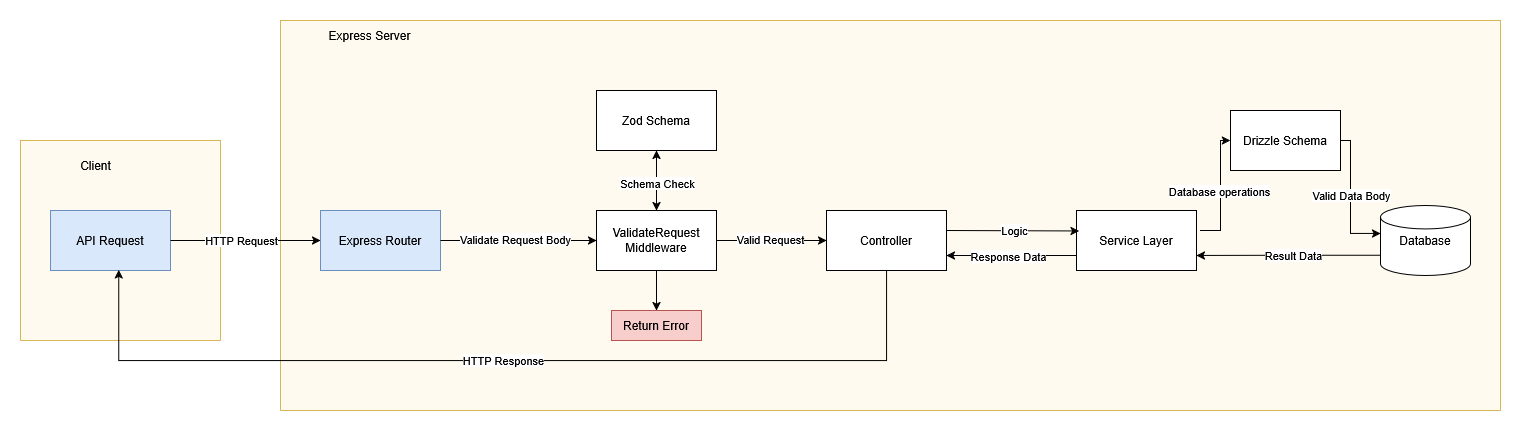

The diagram above was exported from draw.io. Its source (the exported page's mxGraphModel, read from the mxfile embedded in the PNG):
<mxGraphModel dx="1968" dy="1065" grid="1" gridSize="10" guides="1" tooltips="1" connect="1" arrows="1" fold="1" page="1" pageScale="1" pageWidth="827" pageHeight="1169" math="0" shadow="0">
  <root>
    <mxCell id="0" />
    <mxCell id="1" parent="0" />
    <mxCell id="NaEF_tnI979urdmcbEHM-39" value="" style="swimlane;startSize=200;fillColor=#FFFAEF;strokeColor=#d6b656;" vertex="1" parent="1">
      <mxGeometry x="70" y="270" width="200" height="200" as="geometry" />
    </mxCell>
    <mxCell id="NaEF_tnI979urdmcbEHM-10" value="API Request" style="rounded=0;whiteSpace=wrap;html=1;fillStyle=solid;fillColor=#dae8fc;strokeColor=#6c8ebf;" vertex="1" parent="NaEF_tnI979urdmcbEHM-39">
      <mxGeometry x="30" y="70" width="120" height="60" as="geometry" />
    </mxCell>
    <mxCell id="NaEF_tnI979urdmcbEHM-40" value="Client" style="text;html=1;align=center;verticalAlign=middle;resizable=0;points=[];autosize=1;strokeColor=none;fillColor=none;" vertex="1" parent="NaEF_tnI979urdmcbEHM-39">
      <mxGeometry x="50" y="10" width="50" height="30" as="geometry" />
    </mxCell>
    <mxCell id="NaEF_tnI979urdmcbEHM-37" value="" style="swimlane;startSize=470;fillColor=#FFFAEF;strokeColor=#d6b656;" vertex="1" parent="1">
      <mxGeometry x="330" y="150" width="1220" height="390" as="geometry">
        <mxRectangle x="270" y="150" width="50" height="40" as="alternateBounds" />
      </mxGeometry>
    </mxCell>
    <mxCell id="NaEF_tnI979urdmcbEHM-38" value="Express Server" style="text;html=1;align=center;verticalAlign=middle;resizable=0;points=[];autosize=1;strokeColor=none;fillColor=none;" vertex="1" parent="NaEF_tnI979urdmcbEHM-37">
      <mxGeometry x="34" width="110" height="30" as="geometry" />
    </mxCell>
    <mxCell id="NaEF_tnI979urdmcbEHM-5" value="Express Router" style="rounded=0;whiteSpace=wrap;html=1;fillColor=#dae8fc;strokeColor=#6c8ebf;" vertex="1" parent="NaEF_tnI979urdmcbEHM-37">
      <mxGeometry x="40" y="190" width="120" height="60" as="geometry" />
    </mxCell>
    <mxCell id="NaEF_tnI979urdmcbEHM-7" value="&lt;div&gt;ValidateRequest&lt;/div&gt;&lt;div&gt;Middleware&lt;/div&gt;" style="rounded=0;whiteSpace=wrap;html=1;" vertex="1" parent="NaEF_tnI979urdmcbEHM-37">
      <mxGeometry x="316" y="190" width="120" height="60" as="geometry" />
    </mxCell>
    <mxCell id="NaEF_tnI979urdmcbEHM-8" value="Zod Schema" style="rounded=0;whiteSpace=wrap;html=1;" vertex="1" parent="NaEF_tnI979urdmcbEHM-37">
      <mxGeometry x="316" y="70" width="120" height="60" as="geometry" />
    </mxCell>
    <mxCell id="NaEF_tnI979urdmcbEHM-9" value="Controller" style="rounded=0;whiteSpace=wrap;html=1;" vertex="1" parent="NaEF_tnI979urdmcbEHM-37">
      <mxGeometry x="546" y="190" width="120" height="60" as="geometry" />
    </mxCell>
    <mxCell id="NaEF_tnI979urdmcbEHM-4" value="Service Layer" style="rounded=0;whiteSpace=wrap;html=1;" vertex="1" parent="NaEF_tnI979urdmcbEHM-37">
      <mxGeometry x="796" y="190" width="120" height="60" as="geometry" />
    </mxCell>
    <mxCell id="NaEF_tnI979urdmcbEHM-3" value="Database" style="strokeWidth=1;html=1;shape=mxgraph.flowchart.database;whiteSpace=wrap;" vertex="1" parent="NaEF_tnI979urdmcbEHM-37">
      <mxGeometry x="1100" y="185" width="90" height="70" as="geometry" />
    </mxCell>
    <mxCell id="NaEF_tnI979urdmcbEHM-6" value="Return Error" style="rounded=0;whiteSpace=wrap;html=1;fillColor=#f8cecc;strokeColor=#b85450;" vertex="1" parent="NaEF_tnI979urdmcbEHM-37">
      <mxGeometry x="331" y="290" width="90" height="30" as="geometry" />
    </mxCell>
    <mxCell id="NaEF_tnI979urdmcbEHM-16" style="edgeStyle=orthogonalEdgeStyle;rounded=0;orthogonalLoop=1;jettySize=auto;html=1;exitX=1;exitY=0.5;exitDx=0;exitDy=0;entryX=0;entryY=0.5;entryDx=0;entryDy=0;" edge="1" parent="NaEF_tnI979urdmcbEHM-37" source="NaEF_tnI979urdmcbEHM-5" target="NaEF_tnI979urdmcbEHM-7">
      <mxGeometry relative="1" as="geometry" />
    </mxCell>
    <mxCell id="NaEF_tnI979urdmcbEHM-17" value="Validate Request Body" style="edgeLabel;html=1;align=center;verticalAlign=middle;resizable=0;points=[];" vertex="1" connectable="0" parent="NaEF_tnI979urdmcbEHM-16">
      <mxGeometry x="-0.0465" y="1" relative="1" as="geometry">
        <mxPoint as="offset" />
      </mxGeometry>
    </mxCell>
    <mxCell id="NaEF_tnI979urdmcbEHM-18" value="" style="edgeStyle=orthogonalEdgeStyle;rounded=0;orthogonalLoop=1;jettySize=auto;html=1;startArrow=classic;startFill=1;" edge="1" parent="NaEF_tnI979urdmcbEHM-37" source="NaEF_tnI979urdmcbEHM-8" target="NaEF_tnI979urdmcbEHM-7">
      <mxGeometry relative="1" as="geometry" />
    </mxCell>
    <mxCell id="NaEF_tnI979urdmcbEHM-19" value="Schema Check" style="edgeLabel;html=1;align=center;verticalAlign=middle;resizable=0;points=[];" vertex="1" connectable="0" parent="NaEF_tnI979urdmcbEHM-18">
      <mxGeometry x="0.0667" y="1" relative="1" as="geometry">
        <mxPoint as="offset" />
      </mxGeometry>
    </mxCell>
    <mxCell id="NaEF_tnI979urdmcbEHM-21" value="" style="edgeStyle=orthogonalEdgeStyle;rounded=0;orthogonalLoop=1;jettySize=auto;html=1;" edge="1" parent="NaEF_tnI979urdmcbEHM-37" source="NaEF_tnI979urdmcbEHM-7" target="NaEF_tnI979urdmcbEHM-9">
      <mxGeometry relative="1" as="geometry" />
    </mxCell>
    <mxCell id="NaEF_tnI979urdmcbEHM-22" value="Valid Request" style="edgeLabel;html=1;align=center;verticalAlign=middle;resizable=0;points=[];rotation=0;" vertex="1" connectable="0" parent="NaEF_tnI979urdmcbEHM-21">
      <mxGeometry x="-0.0222" y="1" relative="1" as="geometry">
        <mxPoint as="offset" />
      </mxGeometry>
    </mxCell>
    <mxCell id="NaEF_tnI979urdmcbEHM-26" style="edgeStyle=orthogonalEdgeStyle;rounded=0;orthogonalLoop=1;jettySize=auto;html=1;entryX=0.021;entryY=0.341;entryDx=0;entryDy=0;entryPerimeter=0;" edge="1" parent="NaEF_tnI979urdmcbEHM-37" target="NaEF_tnI979urdmcbEHM-4">
      <mxGeometry relative="1" as="geometry">
        <mxPoint x="666" y="210" as="sourcePoint" />
        <Array as="points">
          <mxPoint x="666" y="210" />
          <mxPoint x="796" y="210" />
        </Array>
      </mxGeometry>
    </mxCell>
    <mxCell id="NaEF_tnI979urdmcbEHM-27" value="Logic" style="edgeLabel;html=1;align=center;verticalAlign=middle;resizable=0;points=[];" vertex="1" connectable="0" parent="NaEF_tnI979urdmcbEHM-26">
      <mxGeometry x="0.0231" y="1" relative="1" as="geometry">
        <mxPoint as="offset" />
      </mxGeometry>
    </mxCell>
    <mxCell id="NaEF_tnI979urdmcbEHM-32" style="edgeStyle=orthogonalEdgeStyle;rounded=0;orthogonalLoop=1;jettySize=auto;html=1;exitX=0;exitY=0.75;exitDx=0;exitDy=0;entryX=1;entryY=0.75;entryDx=0;entryDy=0;" edge="1" parent="NaEF_tnI979urdmcbEHM-37" source="NaEF_tnI979urdmcbEHM-4" target="NaEF_tnI979urdmcbEHM-9">
      <mxGeometry relative="1" as="geometry" />
    </mxCell>
    <mxCell id="NaEF_tnI979urdmcbEHM-33" value="Response Data" style="edgeLabel;html=1;align=center;verticalAlign=middle;resizable=0;points=[];" vertex="1" connectable="0" parent="NaEF_tnI979urdmcbEHM-32">
      <mxGeometry x="0.0603" y="1" relative="1" as="geometry">
        <mxPoint as="offset" />
      </mxGeometry>
    </mxCell>
    <mxCell id="NaEF_tnI979urdmcbEHM-28" style="edgeStyle=orthogonalEdgeStyle;rounded=0;orthogonalLoop=1;jettySize=auto;html=1;entryX=0;entryY=0.5;entryDx=0;entryDy=0;" edge="1" parent="NaEF_tnI979urdmcbEHM-37" target="NaEF_tnI979urdmcbEHM-43">
      <mxGeometry relative="1" as="geometry">
        <mxPoint x="920" y="210" as="sourcePoint" />
        <mxPoint x="1060" y="210" as="targetPoint" />
        <Array as="points">
          <mxPoint x="940" y="210" />
        </Array>
      </mxGeometry>
    </mxCell>
    <mxCell id="NaEF_tnI979urdmcbEHM-29" value="Database operations" style="edgeLabel;html=1;align=center;verticalAlign=middle;resizable=0;points=[];" vertex="1" connectable="0" parent="NaEF_tnI979urdmcbEHM-28">
      <mxGeometry x="0.0038" y="1" relative="1" as="geometry">
        <mxPoint as="offset" />
      </mxGeometry>
    </mxCell>
    <mxCell id="NaEF_tnI979urdmcbEHM-30" style="edgeStyle=orthogonalEdgeStyle;rounded=0;orthogonalLoop=1;jettySize=auto;html=1;entryX=1;entryY=0.75;entryDx=0;entryDy=0;exitX=0.007;exitY=0.712;exitDx=0;exitDy=0;exitPerimeter=0;" edge="1" parent="NaEF_tnI979urdmcbEHM-37" source="NaEF_tnI979urdmcbEHM-3" target="NaEF_tnI979urdmcbEHM-4">
      <mxGeometry relative="1" as="geometry" />
    </mxCell>
    <mxCell id="NaEF_tnI979urdmcbEHM-31" value="Result Data" style="edgeLabel;html=1;align=center;verticalAlign=middle;resizable=0;points=[];" vertex="1" connectable="0" parent="NaEF_tnI979urdmcbEHM-30">
      <mxGeometry x="-0.0541" relative="1" as="geometry">
        <mxPoint as="offset" />
      </mxGeometry>
    </mxCell>
    <mxCell id="NaEF_tnI979urdmcbEHM-20" value="" style="edgeStyle=orthogonalEdgeStyle;rounded=0;orthogonalLoop=1;jettySize=auto;html=1;" edge="1" parent="NaEF_tnI979urdmcbEHM-37" source="NaEF_tnI979urdmcbEHM-7" target="NaEF_tnI979urdmcbEHM-6">
      <mxGeometry relative="1" as="geometry" />
    </mxCell>
    <mxCell id="NaEF_tnI979urdmcbEHM-43" value="Drizzle Schema" style="rounded=0;whiteSpace=wrap;html=1;" vertex="1" parent="NaEF_tnI979urdmcbEHM-37">
      <mxGeometry x="950" y="90" width="110" height="60" as="geometry" />
    </mxCell>
    <mxCell id="NaEF_tnI979urdmcbEHM-44" style="edgeStyle=orthogonalEdgeStyle;rounded=0;orthogonalLoop=1;jettySize=auto;html=1;entryX=0;entryY=0.4;entryDx=0;entryDy=0;entryPerimeter=0;" edge="1" parent="NaEF_tnI979urdmcbEHM-37" source="NaEF_tnI979urdmcbEHM-43" target="NaEF_tnI979urdmcbEHM-3">
      <mxGeometry relative="1" as="geometry">
        <Array as="points">
          <mxPoint x="1070" y="120" />
          <mxPoint x="1070" y="213" />
        </Array>
      </mxGeometry>
    </mxCell>
    <mxCell id="NaEF_tnI979urdmcbEHM-45" value="Valid Data Body" style="edgeLabel;html=1;align=center;verticalAlign=middle;resizable=0;points=[];" vertex="1" connectable="0" parent="NaEF_tnI979urdmcbEHM-44">
      <mxGeometry x="-0.026" y="1" relative="1" as="geometry">
        <mxPoint as="offset" />
      </mxGeometry>
    </mxCell>
    <mxCell id="NaEF_tnI979urdmcbEHM-14" style="edgeStyle=orthogonalEdgeStyle;rounded=0;orthogonalLoop=1;jettySize=auto;html=1;exitX=1;exitY=0.5;exitDx=0;exitDy=0;entryX=0;entryY=0.5;entryDx=0;entryDy=0;" edge="1" parent="1" source="NaEF_tnI979urdmcbEHM-10" target="NaEF_tnI979urdmcbEHM-5">
      <mxGeometry relative="1" as="geometry" />
    </mxCell>
    <mxCell id="NaEF_tnI979urdmcbEHM-15" value="HTTP Request" style="edgeLabel;html=1;align=center;verticalAlign=middle;resizable=0;points=[];" vertex="1" connectable="0" parent="NaEF_tnI979urdmcbEHM-14">
      <mxGeometry x="-0.0645" relative="1" as="geometry">
        <mxPoint as="offset" />
      </mxGeometry>
    </mxCell>
    <mxCell id="NaEF_tnI979urdmcbEHM-34" style="edgeStyle=orthogonalEdgeStyle;rounded=0;orthogonalLoop=1;jettySize=auto;html=1;exitX=0.5;exitY=1;exitDx=0;exitDy=0;entryX=0.568;entryY=0.99;entryDx=0;entryDy=0;entryPerimeter=0;" edge="1" parent="1" source="NaEF_tnI979urdmcbEHM-9" target="NaEF_tnI979urdmcbEHM-10">
      <mxGeometry relative="1" as="geometry">
        <Array as="points">
          <mxPoint x="936" y="490" />
          <mxPoint x="168" y="490" />
        </Array>
      </mxGeometry>
    </mxCell>
    <mxCell id="NaEF_tnI979urdmcbEHM-35" value="HTTP Response" style="edgeLabel;html=1;align=center;verticalAlign=middle;resizable=0;points=[];" vertex="1" connectable="0" parent="NaEF_tnI979urdmcbEHM-34">
      <mxGeometry x="-0.0015" y="-1" relative="1" as="geometry">
        <mxPoint as="offset" />
      </mxGeometry>
    </mxCell>
  </root>
</mxGraphModel>